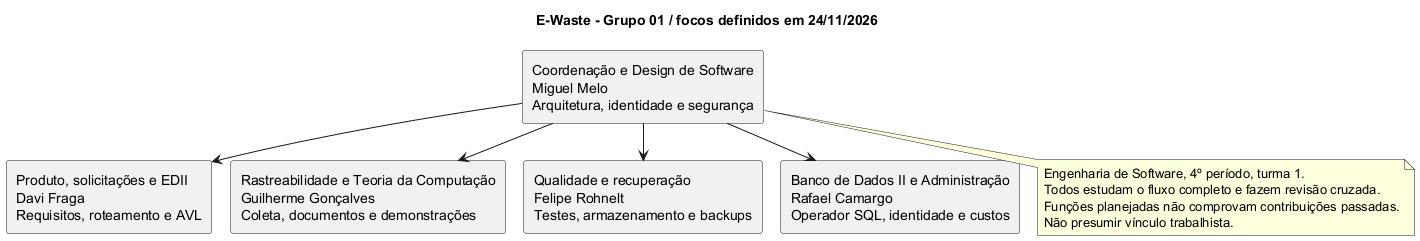

The diagram above was rendered by PlantUML. Its source (embedded in the PNG):
@startuml
!pragma layout smetana
title E-Waste - Grupo 01 / focos definidos em 24/11/2026
top to bottom direction
rectangle "Coordenação e Design de Software\nMiguel Melo\nArquitetura, identidade e segurança" as Coord
rectangle "Produto, solicitações e EDII\nDavi Fraga\nRequisitos, roteamento e AVL" as Produto
rectangle "Rastreabilidade e Teoria da Computação\nGuilherme Gonçalves\nColeta, documentos e demonstrações" as Rastreio
rectangle "Qualidade e recuperação\nFelipe Rohnelt\nTestes, armazenamento e backups" as QA
rectangle "Banco de Dados II e Administração\nRafael Camargo\nOperador SQL, identidade e custos" as Admin
Coord --> Produto
Coord --> Rastreio
Coord --> QA
Coord --> Admin
note bottom of Coord
Engenharia de Software, 4º período, turma 1.
Todos estudam o fluxo completo e fazem revisão cruzada.
Funções planejadas não comprovam contribuições passadas.
Não presumir vínculo trabalhista.
end note
@enduml